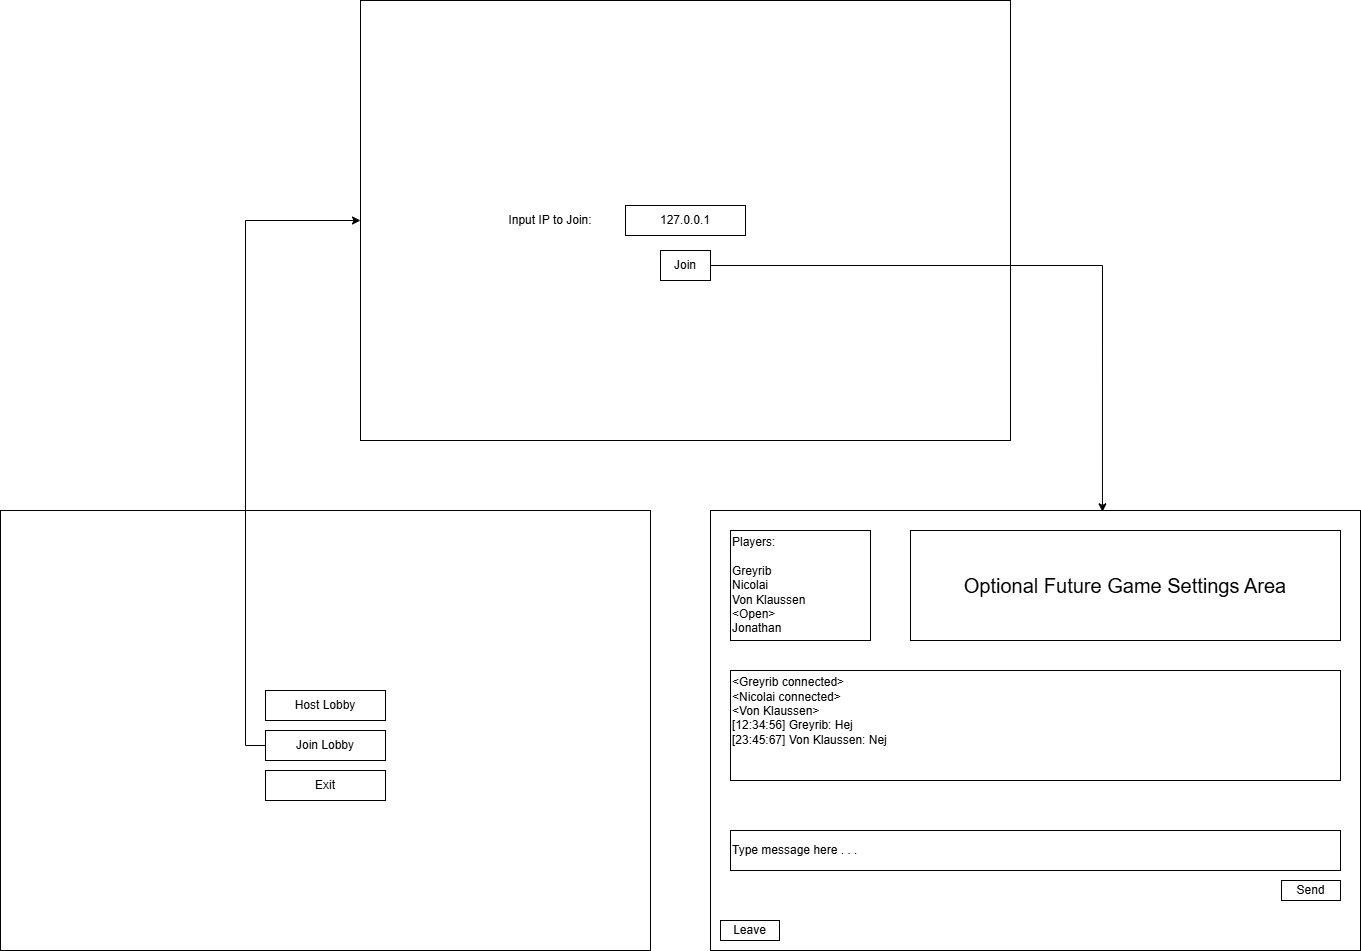

The diagram above was exported from draw.io. Its source (the exported page's mxGraphModel, read from the mxfile embedded in the PNG):
<mxGraphModel dx="3102" dy="2417" grid="1" gridSize="10" guides="1" tooltips="1" connect="1" arrows="1" fold="1" page="1" pageScale="1" pageWidth="827" pageHeight="1169" math="0" shadow="0">
  <root>
    <mxCell id="0" />
    <mxCell id="1" parent="0" />
    <mxCell id="HAQuiVKxdlrV9qB_YuoE-1" value="" style="rounded=0;whiteSpace=wrap;html=1;" vertex="1" parent="1">
      <mxGeometry x="80" y="40" width="650" height="440" as="geometry" />
    </mxCell>
    <mxCell id="HAQuiVKxdlrV9qB_YuoE-2" value="" style="rounded=0;whiteSpace=wrap;html=1;" vertex="1" parent="1">
      <mxGeometry x="-630" y="40" width="650" height="440" as="geometry" />
    </mxCell>
    <mxCell id="HAQuiVKxdlrV9qB_YuoE-3" value="Host Lobby" style="rounded=0;whiteSpace=wrap;html=1;" vertex="1" parent="1">
      <mxGeometry x="-365" y="220" width="120" height="30" as="geometry" />
    </mxCell>
    <mxCell id="HAQuiVKxdlrV9qB_YuoE-20" style="edgeStyle=orthogonalEdgeStyle;rounded=0;orthogonalLoop=1;jettySize=auto;html=1;exitX=0;exitY=0.5;exitDx=0;exitDy=0;entryX=0;entryY=0.5;entryDx=0;entryDy=0;" edge="1" parent="1" source="HAQuiVKxdlrV9qB_YuoE-4" target="HAQuiVKxdlrV9qB_YuoE-13">
      <mxGeometry relative="1" as="geometry" />
    </mxCell>
    <mxCell id="HAQuiVKxdlrV9qB_YuoE-4" value="Join Lobby" style="rounded=0;whiteSpace=wrap;html=1;" vertex="1" parent="1">
      <mxGeometry x="-365" y="260" width="120" height="30" as="geometry" />
    </mxCell>
    <mxCell id="HAQuiVKxdlrV9qB_YuoE-5" value="Exit" style="rounded=0;whiteSpace=wrap;html=1;" vertex="1" parent="1">
      <mxGeometry x="-365" y="300" width="120" height="30" as="geometry" />
    </mxCell>
    <mxCell id="HAQuiVKxdlrV9qB_YuoE-6" value="&lt;div&gt;Players:&lt;/div&gt;&lt;div&gt;&lt;br&gt;&lt;/div&gt;Greyrib&lt;div&gt;Nicolai&lt;/div&gt;&lt;div&gt;Von Klaussen&lt;/div&gt;&lt;div&gt;&amp;lt;Open&amp;gt;&lt;/div&gt;&lt;div&gt;Jonathan&lt;/div&gt;" style="rounded=0;whiteSpace=wrap;html=1;align=left;" vertex="1" parent="1">
      <mxGeometry x="100" y="60" width="140" height="110" as="geometry" />
    </mxCell>
    <mxCell id="HAQuiVKxdlrV9qB_YuoE-8" value="&lt;div&gt;&amp;lt;Greyrib connected&amp;gt;&lt;/div&gt;&lt;div&gt;&amp;lt;Nicolai connected&amp;gt;&lt;/div&gt;&lt;div&gt;&amp;lt;Von Klaussen&amp;gt;&lt;/div&gt;&lt;div&gt;[12:34:56] Greyrib: Hej&lt;/div&gt;&lt;div&gt;[23:45:67] Von Klaussen: Nej&lt;/div&gt;&lt;div&gt;&lt;br&gt;&lt;/div&gt;&lt;div&gt;&lt;br&gt;&lt;/div&gt;" style="rounded=0;whiteSpace=wrap;html=1;align=left;" vertex="1" parent="1">
      <mxGeometry x="100" y="200" width="610" height="110" as="geometry" />
    </mxCell>
    <mxCell id="HAQuiVKxdlrV9qB_YuoE-9" value="&lt;div&gt;Type message here . . .&amp;nbsp;&lt;/div&gt;" style="rounded=0;whiteSpace=wrap;html=1;align=left;" vertex="1" parent="1">
      <mxGeometry x="100" y="360" width="610" height="40" as="geometry" />
    </mxCell>
    <mxCell id="HAQuiVKxdlrV9qB_YuoE-10" value="&lt;div&gt;Send&lt;/div&gt;" style="rounded=0;whiteSpace=wrap;html=1;align=center;" vertex="1" parent="1">
      <mxGeometry x="651" y="410" width="59" height="20" as="geometry" />
    </mxCell>
    <mxCell id="HAQuiVKxdlrV9qB_YuoE-11" value="Leave" style="rounded=0;whiteSpace=wrap;html=1;align=center;" vertex="1" parent="1">
      <mxGeometry x="90" y="450" width="59" height="20" as="geometry" />
    </mxCell>
    <mxCell id="HAQuiVKxdlrV9qB_YuoE-12" value="&lt;div&gt;Optional Future Game Settings Area&lt;/div&gt;" style="rounded=0;whiteSpace=wrap;html=1;align=center;fontSize=20;" vertex="1" parent="1">
      <mxGeometry x="280" y="60" width="430" height="110" as="geometry" />
    </mxCell>
    <mxCell id="HAQuiVKxdlrV9qB_YuoE-13" value="" style="rounded=0;whiteSpace=wrap;html=1;" vertex="1" parent="1">
      <mxGeometry x="-270" y="-470" width="650" height="440" as="geometry" />
    </mxCell>
    <mxCell id="HAQuiVKxdlrV9qB_YuoE-14" value="127.0.0.1" style="rounded=0;whiteSpace=wrap;html=1;" vertex="1" parent="1">
      <mxGeometry x="-5" y="-265" width="120" height="30" as="geometry" />
    </mxCell>
    <mxCell id="HAQuiVKxdlrV9qB_YuoE-15" value="Input IP to Join:" style="text;html=1;align=center;verticalAlign=middle;whiteSpace=wrap;rounded=0;" vertex="1" parent="1">
      <mxGeometry x="-130" y="-265" width="100" height="30" as="geometry" />
    </mxCell>
    <mxCell id="HAQuiVKxdlrV9qB_YuoE-17" value="Join" style="rounded=0;whiteSpace=wrap;html=1;" vertex="1" parent="1">
      <mxGeometry x="30" y="-220" width="50" height="30" as="geometry" />
    </mxCell>
    <mxCell id="HAQuiVKxdlrV9qB_YuoE-22" style="edgeStyle=orthogonalEdgeStyle;rounded=0;orthogonalLoop=1;jettySize=auto;html=1;exitX=1;exitY=0.5;exitDx=0;exitDy=0;entryX=0.603;entryY=0.003;entryDx=0;entryDy=0;entryPerimeter=0;" edge="1" parent="1" source="HAQuiVKxdlrV9qB_YuoE-17" target="HAQuiVKxdlrV9qB_YuoE-1">
      <mxGeometry relative="1" as="geometry" />
    </mxCell>
  </root>
</mxGraphModel>